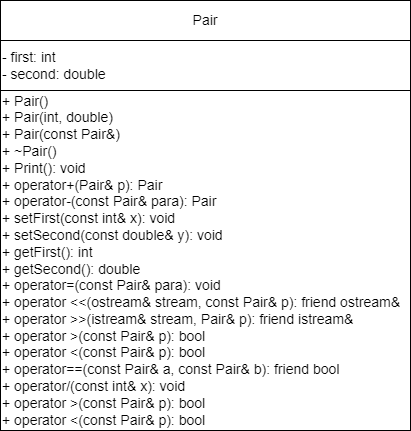

The diagram above was exported from draw.io. Its source (the exported page's mxGraphModel, read from the mxfile embedded in the PNG):
<mxGraphModel dx="424" dy="769" grid="1" gridSize="10" guides="1" tooltips="1" connect="1" arrows="1" fold="1" page="1" pageScale="1" pageWidth="827" pageHeight="1169" math="0" shadow="0">
  <root>
    <mxCell id="0" />
    <mxCell id="1" parent="0" />
    <mxCell id="oJikosWOW4o6s9h-byFU-1" value="Pair&lt;span style=&quot;color: rgba(0, 0, 0, 0); font-family: monospace; font-size: 0px; text-align: start; text-wrap: nowrap;&quot;&gt;%3CmxGraphModel%3E%3Croot%3E%3CmxCell%20id%3D%220%22%2F%3E%3CmxCell%20id%3D%221%22%20parent%3D%220%22%2F%3E%3CmxCell%20id%3D%222%22%20value%3D%22-%20first%3A%20double%26amp%3Bnbsp%3B%26lt%3Bdiv%20style%3D%26quot%3Bfont-size%3A%2014px%3B%26quot%3B%26gt%3B-%20second%3A%26amp%3Bnbsp%3B%26lt%3Bspan%20style%3D%26quot%3Bbackground-color%3A%20initial%3B%26quot%3B%26gt%3Bdouble%26lt%3B%2Fspan%26gt%3B%26lt%3Bspan%20style%3D%26quot%3Bbackground-color%3A%20initial%3B%26quot%3B%26gt%3B%26amp%3Bnbsp%3B%26lt%3B%2Fspan%26gt%3B%26lt%3Bbr%20style%3D%26quot%3Bfont-size%3A%2014px%3B%26quot%3B%26gt%3B%26lt%3B%2Fdiv%26gt%3B%22%20style%3D%22rounded%3D0%3BwhiteSpace%3Dwrap%3Bhtml%3D1%3BfontSize%3D14%3Balign%3Dleft%3B%22%20vertex%3D%221%22%20parent%3D%221%22%3E%3CmxGeometry%20x%3D%2240%22%20y%3D%2280%22%20width%3D%22210%22%20height%3D%2250%22%20as%3D%22geometry%22%2F%3E%3C%2FmxCell%3E%3C%2Froot%3E%3C%2FmxGraphModel%3E&lt;/span&gt;" style="rounded=0;whiteSpace=wrap;html=1;fontSize=14;align=center;" vertex="1" parent="1">
      <mxGeometry x="40" y="40" width="410" height="40" as="geometry" />
    </mxCell>
    <mxCell id="oJikosWOW4o6s9h-byFU-2" value="&lt;div style=&quot;font-size: 14px;&quot;&gt;+ Pair()&lt;br style=&quot;font-size: 14px;&quot;&gt;&lt;/div&gt;&lt;div style=&quot;font-size: 14px;&quot;&gt;+&amp;nbsp;Pair(int, double)&lt;/div&gt;&lt;div style=&quot;font-size: 14px;&quot;&gt;+&amp;nbsp;Pair(const Pair&amp;amp;)&lt;/div&gt;&lt;div style=&quot;&quot;&gt;+ ~Pair()&lt;br&gt;&lt;/div&gt;&lt;div style=&quot;&quot;&gt;+&amp;nbsp;&lt;span style=&quot;background-color: initial;&quot;&gt;Print():&amp;nbsp;&lt;/span&gt;&lt;span style=&quot;background-color: initial;&quot;&gt;void&lt;/span&gt;&lt;span style=&quot;background-color: initial;&quot;&gt;&amp;nbsp;&lt;/span&gt;&lt;br style=&quot;font-size: 14px;&quot;&gt;&lt;/div&gt;&lt;div style=&quot;&quot;&gt;&lt;div&gt;+ operator+(Pair&amp;amp; p):&amp;nbsp;&lt;span style=&quot;background-color: initial;&quot;&gt;Pair&lt;/span&gt;&lt;span style=&quot;background-color: initial;&quot;&gt;&amp;nbsp;&lt;/span&gt;&lt;/div&gt;&lt;div&gt;+ operator-(const Pair&amp;amp; para):&amp;nbsp;&lt;span style=&quot;background-color: initial;&quot;&gt;Pair&lt;/span&gt;&lt;span style=&quot;background-color: initial;&quot;&gt;&amp;nbsp;&lt;/span&gt;&lt;/div&gt;&lt;div&gt;+ setFirst(const int&amp;amp; x):&amp;nbsp;&lt;span style=&quot;background-color: initial;&quot;&gt;void&lt;/span&gt;&lt;span style=&quot;background-color: initial;&quot;&gt;&amp;nbsp;&lt;/span&gt;&lt;/div&gt;&lt;div&gt;+ setSecond(const double&amp;amp; y):&amp;nbsp;&lt;span style=&quot;background-color: initial;&quot;&gt;void&lt;/span&gt;&lt;span style=&quot;background-color: initial;&quot;&gt;&amp;nbsp;&lt;/span&gt;&lt;/div&gt;&lt;div&gt;+ getFirst():&amp;nbsp;&lt;span style=&quot;background-color: initial;&quot;&gt;int&lt;/span&gt;&lt;span style=&quot;background-color: initial;&quot;&gt;&amp;nbsp;&lt;/span&gt;&lt;/div&gt;&lt;div&gt;+ getSecond():&amp;nbsp;&lt;span style=&quot;background-color: initial;&quot;&gt;double&lt;/span&gt;&lt;span style=&quot;background-color: initial;&quot;&gt;&amp;nbsp;&lt;/span&gt;&lt;/div&gt;&lt;/div&gt;&lt;div style=&quot;&quot;&gt;&lt;span style=&quot;background-color: initial;&quot;&gt;+&amp;nbsp;&lt;/span&gt;&lt;span style=&quot;background-color: initial;&quot;&gt;operator=(const Pair&amp;amp; para): void&lt;/span&gt;&lt;span style=&quot;background-color: initial;&quot;&gt;&lt;br&gt;&lt;/span&gt;&lt;/div&gt;&lt;div style=&quot;&quot;&gt;&lt;span style=&quot;background-color: initial;&quot;&gt;+&amp;nbsp;&lt;/span&gt;&lt;span style=&quot;background-color: initial;&quot;&gt;operator &amp;lt;&amp;lt;(ostream&amp;amp; stream, const Pair&amp;amp; p):&amp;nbsp;&lt;/span&gt;&lt;span style=&quot;background-color: initial;&quot;&gt;friend ostream&amp;amp;&lt;/span&gt;&lt;/div&gt;&lt;div style=&quot;&quot;&gt;&lt;span style=&quot;background-color: initial;&quot;&gt;+&amp;nbsp;&lt;/span&gt;&lt;span style=&quot;background-color: initial;&quot;&gt;operator &amp;gt;&amp;gt;(istream&amp;amp; stream, Pair&amp;amp; p):&amp;nbsp;&lt;/span&gt;&lt;span style=&quot;background-color: initial;&quot;&gt;friend istream&amp;amp;&lt;/span&gt;&lt;span style=&quot;background-color: initial;&quot;&gt;&amp;nbsp;&lt;/span&gt;&lt;/div&gt;&lt;div style=&quot;&quot;&gt;&lt;span style=&quot;background-color: initial;&quot;&gt;&lt;div&gt;+ operator &amp;gt;(const Pair&amp;amp; p):&amp;nbsp;&lt;span style=&quot;background-color: initial;&quot;&gt;bool&lt;/span&gt;&lt;span style=&quot;background-color: initial;&quot;&gt;&amp;nbsp;&lt;/span&gt;&lt;/div&gt;&lt;/span&gt;&lt;span style=&quot;background-color: initial;&quot;&gt;&lt;div&gt;+ operator &amp;lt;(const Pair&amp;amp; p):&amp;nbsp;&lt;span style=&quot;background-color: initial;&quot;&gt;bool&lt;/span&gt;&lt;span style=&quot;background-color: initial;&quot;&gt;&amp;nbsp;&lt;/span&gt;&lt;/div&gt;&lt;/span&gt;&lt;span style=&quot;background-color: initial;&quot;&gt;&lt;div&gt;+ operator==(const Pair&amp;amp; a, const Pair&amp;amp; b):&amp;nbsp;&lt;span style=&quot;background-color: initial;&quot;&gt;friend bool&lt;/span&gt;&lt;span style=&quot;background-color: initial;&quot;&gt;&amp;nbsp;&lt;/span&gt;&lt;/div&gt;&lt;/span&gt;&lt;span style=&quot;background-color: initial;&quot;&gt;&lt;div&gt;+ operator/(const int&amp;amp; x):&amp;nbsp;&lt;span style=&quot;background-color: initial;&quot;&gt;void&lt;/span&gt;&lt;span style=&quot;background-color: initial;&quot;&gt;&amp;nbsp;&lt;/span&gt;&lt;/div&gt;&lt;/span&gt;&lt;/div&gt;&lt;div style=&quot;&quot;&gt;&lt;span style=&quot;background-color: initial;&quot;&gt;&lt;div&gt;+ operator &amp;gt;(const Pair&amp;amp; p):&amp;nbsp;&lt;span style=&quot;background-color: initial;&quot;&gt;bool&lt;/span&gt;&lt;span style=&quot;background-color: initial;&quot;&gt;&amp;nbsp;&lt;/span&gt;&lt;/div&gt;&lt;/span&gt;&lt;span style=&quot;background-color: initial;&quot;&gt;&lt;div&gt;+ operator &amp;lt;(const Pair&amp;amp; p):&amp;nbsp;&lt;span style=&quot;background-color: initial;&quot;&gt;bool&lt;/span&gt;&lt;span style=&quot;background-color: initial;&quot;&gt;&amp;nbsp;&lt;/span&gt;&lt;/div&gt;&lt;/span&gt;&lt;/div&gt;" style="rounded=0;whiteSpace=wrap;html=1;fontSize=14;align=left;" vertex="1" parent="1">
      <mxGeometry x="40" y="130" width="410" height="340" as="geometry" />
    </mxCell>
    <mxCell id="oJikosWOW4o6s9h-byFU-3" value="- first: int&amp;nbsp;&lt;div style=&quot;font-size: 14px;&quot;&gt;- second:&amp;nbsp;&lt;span style=&quot;background-color: initial;&quot;&gt;double&lt;/span&gt;&lt;span style=&quot;background-color: initial;&quot;&gt;&amp;nbsp;&lt;/span&gt;&lt;br style=&quot;font-size: 14px;&quot;&gt;&lt;/div&gt;" style="rounded=0;whiteSpace=wrap;html=1;fontSize=14;align=left;" vertex="1" parent="1">
      <mxGeometry x="40" y="80" width="410" height="50" as="geometry" />
    </mxCell>
  </root>
</mxGraphModel>